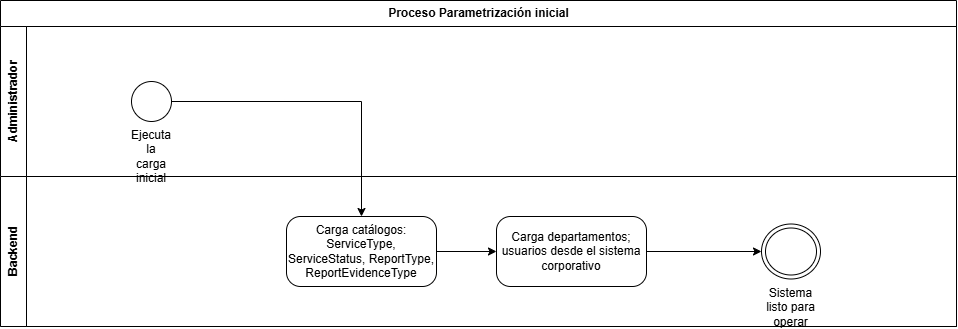

The diagram above was exported from draw.io. Its source (the exported page's mxGraphModel, read from the mxfile embedded in the PNG):
<mxGraphModel dx="1653" dy="749" grid="1" gridSize="10" guides="1" tooltips="1" connect="1" arrows="1" fold="1" page="1" pageScale="1" pageWidth="1920" pageHeight="700" math="0" shadow="0">
  <root>
    <mxCell id="0" />
    <mxCell id="1" parent="0" />
    <mxCell id="pool" parent="1" style="swimlane;html=1;horizontal=1;startSize=26;childLayout=stackLayout;horizontalStack=0;resizeParent=1;collapsible=0;" value="Proceso Parametrización inicial" vertex="1">
      <mxGeometry height="326" width="956" x="40" y="40" as="geometry" />
    </mxCell>
    <mxCell id="lane0" parent="pool" style="swimlane;html=1;horizontal=0;startSize=26;collapsible=0;" value="Administrador" vertex="1">
      <mxGeometry height="150" width="956" y="26" as="geometry" />
    </mxCell>
    <mxCell id="n0" parent="lane0" style="ellipse;html=1;whiteSpace=wrap;verticalLabelPosition=bottom;verticalAlign=top;" value="Ejecuta la carga inicial" vertex="1">
      <mxGeometry height="40" width="40" x="131" y="55" as="geometry" />
    </mxCell>
    <mxCell id="lane1" parent="pool" style="swimlane;html=1;horizontal=0;startSize=26;collapsible=0;" value="Backend" vertex="1">
      <mxGeometry height="150" width="956" y="176" as="geometry" />
    </mxCell>
    <mxCell id="n1" parent="lane1" style="rounded=1;whiteSpace=wrap;html=1;arcSize=20;" value="Carga catálogos: ServiceType, ServiceStatus, ReportType, ReportEvidenceType" vertex="1">
      <mxGeometry height="70" width="150" x="286" y="40" as="geometry" />
    </mxCell>
    <mxCell id="n2" parent="lane1" style="rounded=1;whiteSpace=wrap;html=1;arcSize=20;" value="Carga departamentos; usuarios desde el sistema corporativo" vertex="1">
      <mxGeometry height="70" width="150" x="496" y="40" as="geometry" />
    </mxCell>
    <mxCell id="n3" parent="lane1" style="ellipse;shape=doubleEllipse;html=1;whiteSpace=wrap;verticalLabelPosition=bottom;verticalAlign=top;" value="Sistema listo para operar" vertex="1">
      <mxGeometry height="55" width="59" x="761" y="47.5" as="geometry" />
    </mxCell>
    <mxCell id="e0" edge="1" parent="1" source="n0" style="edgeStyle=orthogonalEdgeStyle;rounded=0;html=1;" target="n1">
      <mxGeometry relative="1" as="geometry" />
    </mxCell>
    <mxCell id="e1" edge="1" parent="1" source="n1" style="edgeStyle=orthogonalEdgeStyle;rounded=0;html=1;" target="n2">
      <mxGeometry relative="1" as="geometry" />
    </mxCell>
    <mxCell id="e2" edge="1" parent="1" source="n2" style="edgeStyle=orthogonalEdgeStyle;rounded=0;html=1;" target="n3">
      <mxGeometry relative="1" as="geometry" />
    </mxCell>
  </root>
</mxGraphModel>